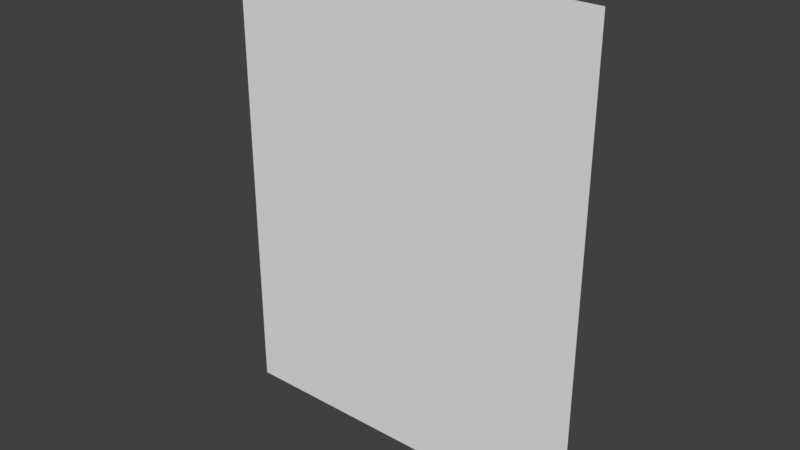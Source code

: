 # Source: 3Dendcap_-_rev_0001.blend  (saved by Blender 2.78.0; exported with 4.5.12 LTS)
import bpy
from mathutils import Matrix  # noqa: F401  (used for matrix-valued properties, if any)

bpy.ops.wm.read_factory_settings(use_empty=True)
scene = bpy.context.scene
scene.name = 'Scene'

# ---- collections
col_collection_1 = bpy.data.collections.new('Collection 1'); scene.collection.children.link(col_collection_1)

# ---- materials (node trees are filled in below, after node groups)
mat_grey = bpy.data.materials.new('grey')
mat_grey.alpha_threshold = 0.0
mat_grey.use_transparent_shadow = False
mat_grey.diffuse_color = (0.2633, 0.2633, 0.2633, 1.0)
mat_grey.roughness = 0.5
mat_black = bpy.data.materials.new('black')
mat_black.alpha_threshold = 0.0
mat_black.use_transparent_shadow = False
mat_black.diffuse_color = (0.0, 0.0, 0.0, 1.0)
mat_black.roughness = 0.5
mat_raster = bpy.data.materials.new('raster')
mat_raster.alpha_threshold = 0.0
mat_raster.use_transparent_shadow = False
mat_raster.preview_render_type = 'CUBE'
mat_raster.roughness = 0.5

# ---- material node trees

# ---- world
world_world = bpy.data.worlds.new('World'); scene.world = world_world
world_world.color = (0.05088, 0.05088, 0.05088)
world_world.use_sun_shadow = False
world_world.sun_shadow_jitter_overblur = 0.0
world_world.cycles.sampling_method = 'MANUAL'

# ---- meshes
me_circle_009 = bpy.data.meshes.new('Circle.009')
me_circle_009.from_pydata([(-21.64, 17.76, 0.0), (-22.49, 16.68, 0.0), (-23.28, 15.56, 0.0), (-24.02, 14.39, 0.0), (-24.69, 13.2, 0.0), (-25.31, 11.97, 0.0), (-25.87, 10.72, 0.0), (-26.36, 9.433, 0.0), (-26.79, 8.128, 0.0), (-27.16, 6.803, 0.0), (-27.46, 5.463, 0.0), (-27.7, 4.108, 0.0), (-27.87, 2.744, 0.0), (-27.97, 1.374, 0.0), (-28.0, -1.124e-05, 0.0), (28.0, -3.972e-05, 0.0), (27.97, 1.374, 0.0), (27.87, 2.744, 0.0), (27.7, 4.108, 0.0), (27.46, 5.463, 0.0), (27.16, 6.803, 0.0), (26.79, 8.128, 0.0), (26.36, 9.433, 0.0), (25.87, 10.72, 0.0), (25.31, 11.97, 0.0), (24.69, 13.2, 0.0), (24.02, 14.39, 0.0), (23.28, 15.56, 0.0), (22.49, 16.68, 0.0), (21.64, 17.76, 0.0)], [], [(1, 2, 3, 4, 5, 6, 7, 8, 9, 10, 11, 12, 13, 14, 15, 16, 17, 18, 19, 20, 21, 22, 23, 24, 25, 26, 27, 28, 29, 0)])
me_circle_009.materials.append(mat_grey)
me_circle_009.use_remesh_preserve_volume = False
me_circle_009.use_remesh_preserve_attributes = False
me_circle_009.use_mirror_vertex_groups = False
me_circle_009.update()
me_circle_008 = bpy.data.meshes.new('Circle.008')
me_circle_008.from_pydata([(-26.61, 17.78, 0.0), (-27.45, 16.45, 0.0), (-28.22, 15.08, 0.0), (-28.93, 13.68, 0.0), (-29.56, 12.25, 0.0), (-30.13, 10.78, 0.0), (-30.62, 9.289, 0.0), (-31.04, 7.775, 0.0), (-31.39, 6.243, 0.0), (-31.65, 4.695, 0.0), (-31.85, 3.137, 0.0), (-31.96, 1.57, 0.0), (-32.0, 0.0, -4.547e-13), (32.0, 0.0, -2.046e-12), (31.96, 1.57, 0.0), (31.85, 3.137, 0.0), (31.65, 4.695, 0.0), (31.39, 6.243, 0.0), (31.04, 7.775, 0.0), (30.62, 9.289, 0.0), (30.13, 10.78, 0.0), (29.56, 12.25, 0.0), (28.93, 13.68, 0.0), (28.22, 15.08, 0.0), (27.45, 16.45, 0.0), (26.61, 17.78, 0.0)], [], [(1, 2, 3, 4, 5, 6, 7, 8, 9, 10, 11, 12, 13, 14, 15, 16, 17, 18, 19, 20, 21, 22, 23, 24, 25, 0)])
me_circle_008.materials.append(mat_black)
me_circle_008.use_remesh_preserve_volume = False
me_circle_008.use_remesh_preserve_attributes = False
me_circle_008.use_mirror_vertex_groups = False
me_circle_008.update()
me_circle_007 = bpy.data.meshes.new('Circle.007')
me_circle_007.from_pydata([(19.93, -0.008, -60.06), (17.28, -0.008, -55.0), (32.0, -0.008, -28.12), (46.72, -0.008, -55.0), (44.07, -0.008, -60.06)], [], [(1, 0, 4, 3), (2, 1, 3)])
me_circle_007.materials.append(mat_grey)
me_circle_007.use_remesh_preserve_volume = False
me_circle_007.use_remesh_preserve_attributes = False
me_circle_007.use_mirror_vertex_groups = False
me_circle_007.update()
me_plane = bpy.data.meshes.new('Plane')
me_plane.from_pydata([(0.0, 0.008001, -81.0), (64.0, 0.008001, -81.0), (0.0, 0.007999, 3.496e-10), (64.0, 0.007999, 3.496e-10)], [], [(0, 1, 3, 2)])
_uv = me_plane.uv_layers.new(name='UVMap')
_uv.uv.foreach_set('vector', [0.0, 0.5, 1.0, 0.5, 1.0, 1.0, 0.0, 1.0])
me_plane.materials.append(mat_raster)
me_plane.use_remesh_preserve_volume = False
me_plane.use_remesh_preserve_attributes = False
me_plane.use_mirror_vertex_groups = False
me_plane.update()
me_circle_006 = bpy.data.meshes.new('Circle.006')
me_circle_006.from_pydata([(18.62, -0.008, -70.0), (10.42, -0.008, -55.0), (32.0, -0.008, -15.76), (53.58, -0.008, -55.0), (45.38, -0.008, -70.0)], [], [(1, 0, 4, 3), (2, 1, 3)])
me_circle_006.materials.append(mat_black)
me_circle_006.use_remesh_preserve_volume = False
me_circle_006.use_remesh_preserve_attributes = False
me_circle_006.use_mirror_vertex_groups = False
me_circle_006.update()
me_circle_002 = bpy.data.meshes.new('Circle.002')
me_circle_002.from_pydata([(9.902, 0.0, -64.0), (4.782, 0.0, -55.0), (32.0, 0.0, -7.25), (59.22, 0.0, -55.0), (54.1, 0.0, -64.0)], [], [(1, 0, 4, 3), (2, 1, 3)])
me_circle_002.materials.append(mat_grey)
me_circle_002.use_remesh_preserve_volume = False
me_circle_002.use_remesh_preserve_attributes = False
me_circle_002.use_mirror_vertex_groups = False
me_circle_002.update()
me_grid = bpy.data.meshes.new('Grid')
me_grid.from_pydata([(0.0, 5.614e-13, -81.0), (5.0, 2.428e-08, -64.5), (59.0, 2.428e-08, -64.5), (0.0, 1.457e-08, -55.0), (64.0, 1.457e-08, -55.0), (32.0, -4.371e-08, 1.25)], [], [(4, 3, 5), (3, 4, 2, 1)])
me_grid.polygons.foreach_set('use_smooth', [1, 0])
me_grid.materials.append(mat_black)
me_grid.use_remesh_preserve_volume = False
me_grid.use_remesh_preserve_attributes = False
me_grid.use_mirror_vertex_groups = False
me_grid.update()

# ---- objects
ob_circle_inner = bpy.data.objects.new('circle inner', me_circle_009)
ob_circle_outline = bpy.data.objects.new('circle outline', me_circle_008)
ob_grey_inner = bpy.data.objects.new('grey inner', me_circle_007)
ob_test = bpy.data.objects.new('test', me_plane)
ob_black_inner = bpy.data.objects.new('black inner', me_circle_006)
ob_grey_main = bpy.data.objects.new('grey main', me_circle_002)
ob_black_outline = bpy.data.objects.new('black outline', me_grid)

# ---- transforms, parenting, visibility, modifiers, constraints
ob_circle_inner.location = (32.0, -0.008, -81.0)
ob_circle_inner.rotation_euler = (1.571, 0.0, 0.0)
ob_circle_inner.lineart.crease_threshold = 0.0
ob_circle_outline.location = (32.0, 0.0, -81.0)
ob_circle_outline.rotation_euler = (1.571, 0.0, 0.0)
ob_circle_outline.lineart.crease_threshold = 0.0
ob_grey_inner.location = (0.0, -0.024, 0.0)
ob_grey_inner.color = (0.0, 0.0, 0.0, 1.0)
ob_grey_inner.lineart.crease_threshold = 0.0
ob_test.location = (0.0, -0.1, 0.0)
ob_test.hide_viewport = True
ob_test.lineart.crease_threshold = 0.0
ob_black_inner.location = (0.0, -0.008, 0.0)
ob_black_inner.color = (0.0, 0.0, 0.0, 1.0)
ob_black_inner.lineart.crease_threshold = 0.0
ob_grey_main.location = (0.0, -0.008, 0.0)
ob_grey_main.color = (0.2633, 0.2633, 0.2633, 1.0)
ob_grey_main.lineart.crease_threshold = 0.0
ob_black_outline.location = (0.0, 0.0, 0.0)
ob_black_outline.color = (0.0, 0.0, 0.0, 1.0)
ob_black_outline.lineart.crease_threshold = 0.0

# ---- collection membership
col_collection_1.objects.link(ob_circle_inner)
col_collection_1.objects.link(ob_circle_outline)
col_collection_1.objects.link(ob_grey_inner)
col_collection_1.objects.link(ob_test)
col_collection_1.objects.link(ob_black_inner)
col_collection_1.objects.link(ob_grey_main)
col_collection_1.objects.link(ob_black_outline)

# ---- scene / render settings (as saved in the file)
scene.frame_start = 1; scene.frame_end = 250; scene.frame_set(1)
scene.render.engine = 'BLENDER_EEVEE_NEXT'
scene.render.resolution_percentage = 50
scene.render.dither_intensity = 0.0
scene.cycles.use_denoising = False
scene.cycles.samples = 128
scene.cycles.sampling_pattern = 'TABULATED_SOBOL'
scene.cycles.light_sampling_threshold = 0.0
scene.cycles.use_adaptive_sampling = False
scene.cycles.use_light_tree = False
scene.cycles.blur_glossy = 0.0
scene.cycles.sample_clamp_indirect = 0.0
scene.view_settings.view_transform = 'Standard'
bpy.context.view_layer.update()

# ---- added for rendering (the .blend has no active camera and no usable light): camera, sun
cam_auto = bpy.data.cameras.new('AutoCamera')
cam_auto.lens = 50.0
cam_auto.sensor_width = 36.0
cam_auto.clip_end = 1692.23
ob_auto_camera = bpy.data.objects.new('AutoCamera', cam_auto)
scene.collection.objects.link(ob_auto_camera)
ob_auto_camera.location = (128.424, -115.72, 37.2639)
ob_auto_camera.rotation_euler = (1.09748, -7.21219e-08, 0.694738)
scene.camera = ob_auto_camera
light_auto_sun = bpy.data.lights.new('AutoSun', 'SUN')
light_auto_sun.energy = 3.0
light_auto_sun.angle = 0.0523599
ob_auto_sun = bpy.data.objects.new('AutoSun', light_auto_sun)
scene.collection.objects.link(ob_auto_sun)
ob_auto_sun.rotation_euler = (0.872665, 0.174533, 0.523599)
bpy.context.view_layer.update()
